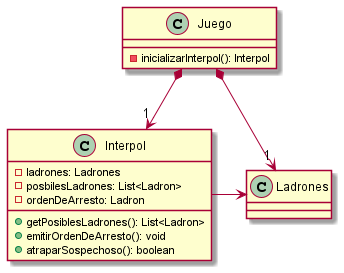

The diagram above was rendered by PlantUML. Its source (embedded in the PNG):
@startuml

class Juego{
    - inicializarInterpol(): Interpol
}

class Interpol{
- ladrones: Ladrones
- posbilesLadrones: List<Ladron>
- ordenDeArresto: Ladron

+ getPosiblesLadrones(): List<Ladron>
+ emitirOrdenDeArresto(): void
+ atraparSospechoso(): boolean
}

class Ladrones{
}


Interpol -right-> Ladrones

Juego *-down->"1" Interpol
Juego *-down->"1" Ladrones

@enduml